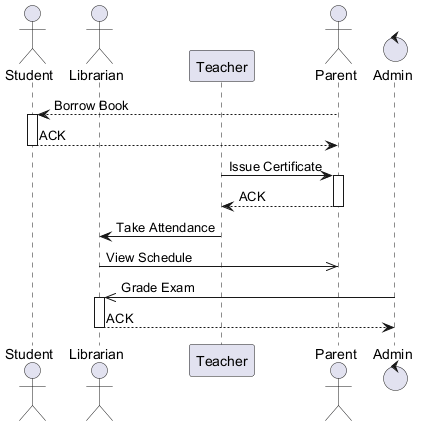

The diagram above was rendered by PlantUML. Its source (embedded in the PNG):
@startuml

actor "Student" as S
actor "Librarian" as L
participant "Teacher" as T
actor "Parent" as P
control "Admin" as A
P --> S : Borrow Book
activate S
S --> P : ACK
deactivate S
T -> P : Issue Certificate
activate P
P --> T : ACK
deactivate P
T -> L : Take Attendance
L ->> P : View Schedule
A ->> L : Grade Exam
activate L
L --> A : ACK
deactivate L
@enduml